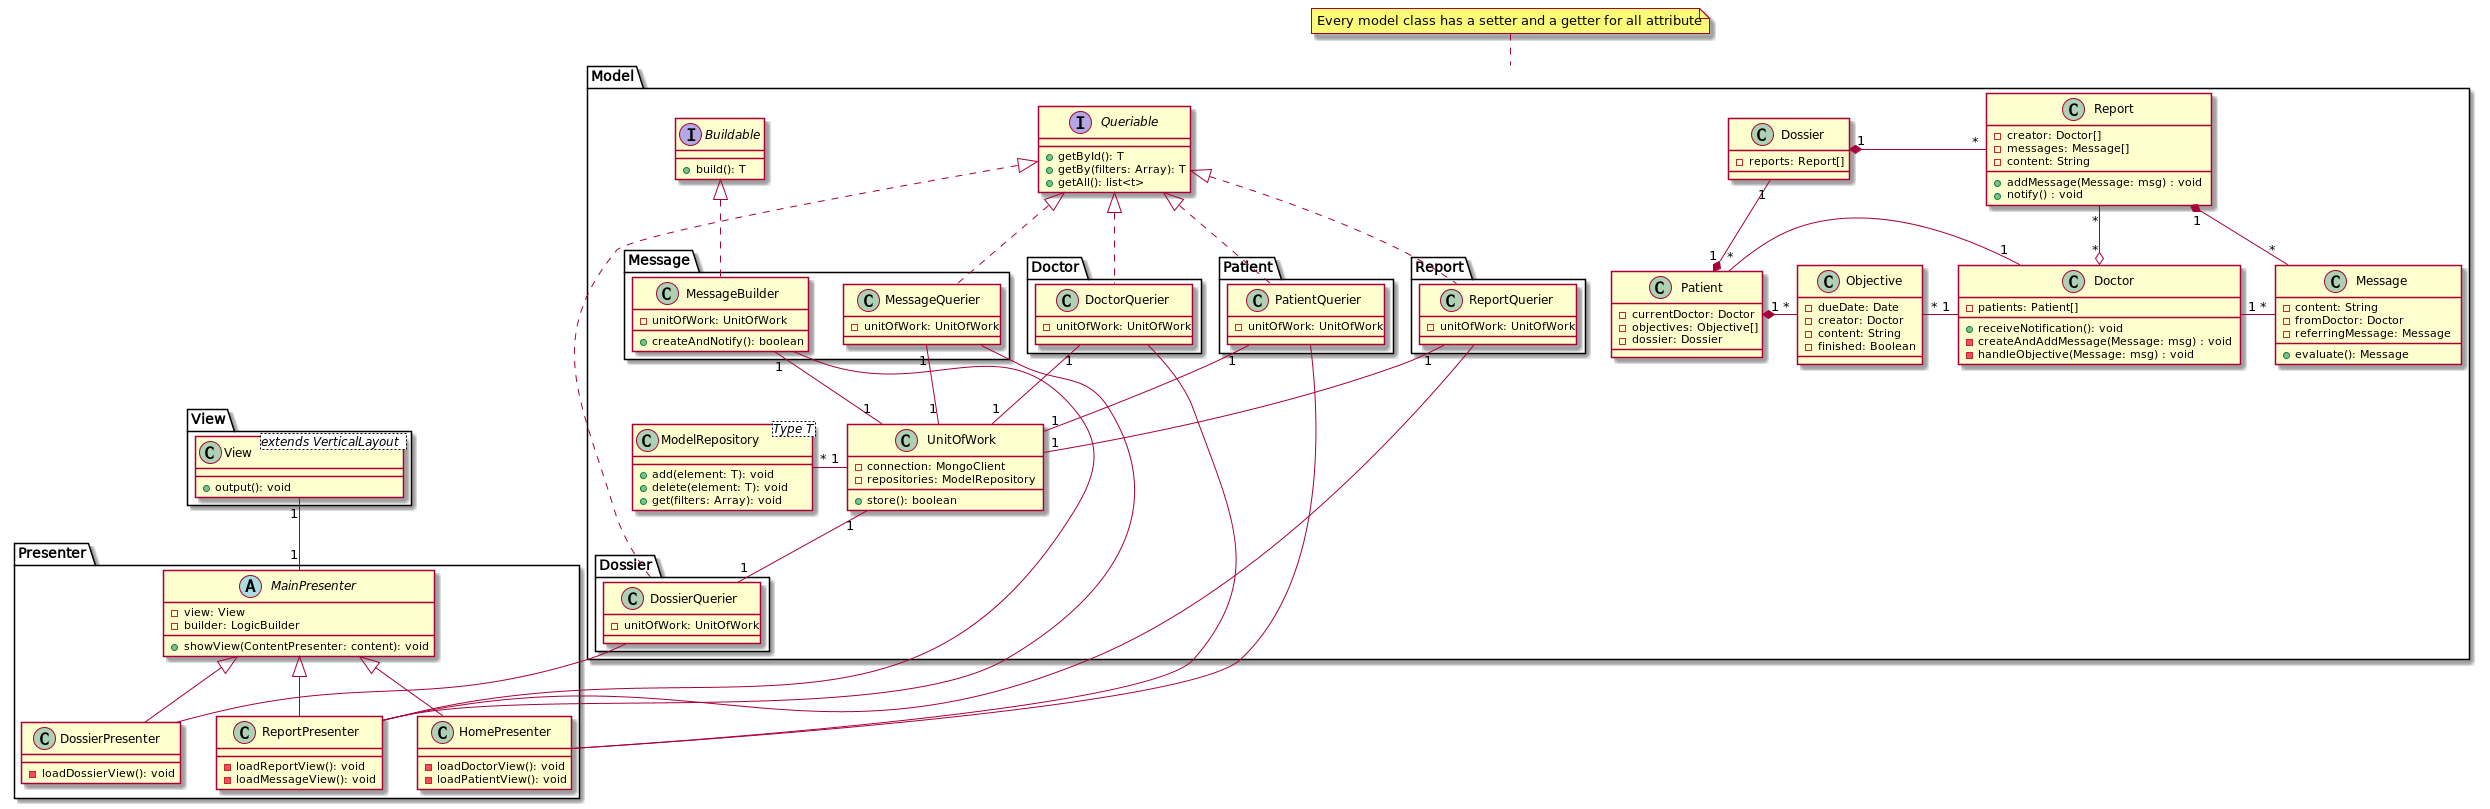

The diagram above was rendered by PlantUML. Its source (embedded in the PNG):
@startuml
package Presenter {
       abstract class MainPresenter{
           -view: View
           -builder: LogicBuilder
           +showView(ContentPresenter: content): void
       }
       class HomePresenter{
         - loadDoctorView(): void
         - loadPatientView(): void
       }
       class DossierPresenter{
         - loadDossierView(): void
       }
       class ReportPresenter{
         - loadReportView(): void
         - loadMessageView(): void
       }
}

package View {
    class View<extends VerticalLayout>{
        +output(): void
    }
}

package Model {
    interface Buildable {
      +build(): T
    }
    interface Queriable {
      +getById(): T
      +getBy(filters: Array): T
      +getAll(): list<t>
    }
    package Message {
        class MessageBuilder implements Buildable {
          - unitOfWork: UnitOfWork
        }
        class MessageQuerier implements Queriable {
          - unitOfWork: UnitOfWork
        }
    }

    package Doctor {
        class DoctorQuerier implements Queriable {
          - unitOfWork: UnitOfWork
        }
    }

    package Patient {
        class PatientQuerier implements Queriable {
          - unitOfWork: UnitOfWork
        }
    }

    package Report {
        class ReportQuerier implements Queriable {
          - unitOfWork: UnitOfWork
        }
    }
    package Dossier {
        class DossierQuerier implements Queriable {
          - unitOfWork: UnitOfWork
        }
    }
    class Doctor{
        -patients: Patient[]
        +receiveNotification(): void
        -createAndAddMessage(Message: msg) : void
        -handleObjective(Message: msg) : void
    }

    class Patient{
        -currentDoctor: Doctor
        -objectives: Objective[]
        -dossier: Dossier
    }

    class Objective{
        -dueDate: Date
        -creator: Doctor
        -content: String
        -finished: Boolean

    }

    class Report{
        -creator: Doctor[]
        -messages: Message[]
        -content: String
        +addMessage(Message: msg) : void
        +notify() : void
    }

    class Dossier{
        -reports: Report[]
    }

    class Message{
        -content: String
        -fromDoctor: Doctor
        -referringMessage: Message
        +evaluate(): Message
    }
    class ModelRepository<Type T>{
        +add(element: T): void
        +delete(element: T): void
        +get(filters: Array): void
    }
    class UnitOfWork{
        - connection: MongoClient
        - repositories: ModelRepository
        + store(): boolean
    }

    class MessageBuilder{
        + createAndNotify(): boolean
    }
}

Report "1" *-- "*" Message
Report "*" -left-o "*" Doctor
Patient "1" *- "*" Objective
Report "*" -right* "1" Dossier
Dossier "1" --* "1" Patient
Objective "*" - "1" Doctor
Doctor "1" - "*" Patient
Message "*" -left- "1" Doctor
UnitOfWork "1" -left- "*" ModelRepository


View "1" -- "1" MainPresenter
MainPresenter <|-- HomePresenter
MainPresenter <|-- DossierPresenter
MainPresenter <|-- ReportPresenter
ReportPresenter -up- MessageBuilder
ReportPresenter -up- MessageQuerier
HomePresenter -up- DoctorQuerier
HomePresenter -up- PatientQuerier
ReportPresenter -up- ReportQuerier
DossierPresenter -up- DossierQuerier

DossierQuerier "1" -up- "1" UnitOfWork
DoctorQuerier "1" -- "1" UnitOfWork
PatientQuerier "1" -- "1" UnitOfWork
ReportQuerier "1" -- "1" UnitOfWork
MessageQuerier "1" -- "1" UnitOfWork
MessageBuilder "1" -- "1" UnitOfWork

note top of Model: Every model class has a setter and a getter for all attribute

@enduml